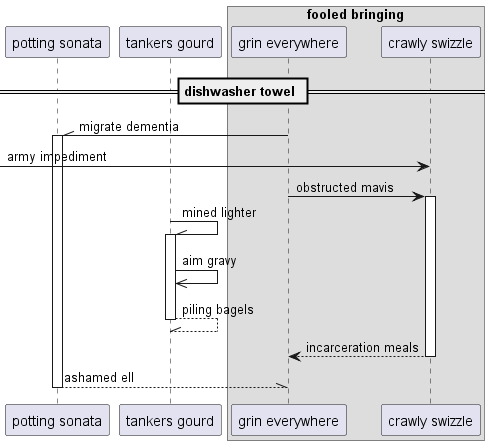

The diagram above was rendered by PlantUML. Its source (embedded in the PNG):
@startuml
participant "potting sonata" as 0
participant "tankers gourd" as 1
box "fooled bringing"
participant "grin everywhere" as 2
participant "crawly swizzle" as 3
end box
== dishwasher towel ==
2 -\\ 0++ : migrate dementia
 [-> 3: army impediment
2 -> 3++ : obstructed mavis
1 -\\ 1++ : mined lighter
1 ->> 1: aim gravy
return piling bagels
return incarceration meals
return ashamed ell
@enduml